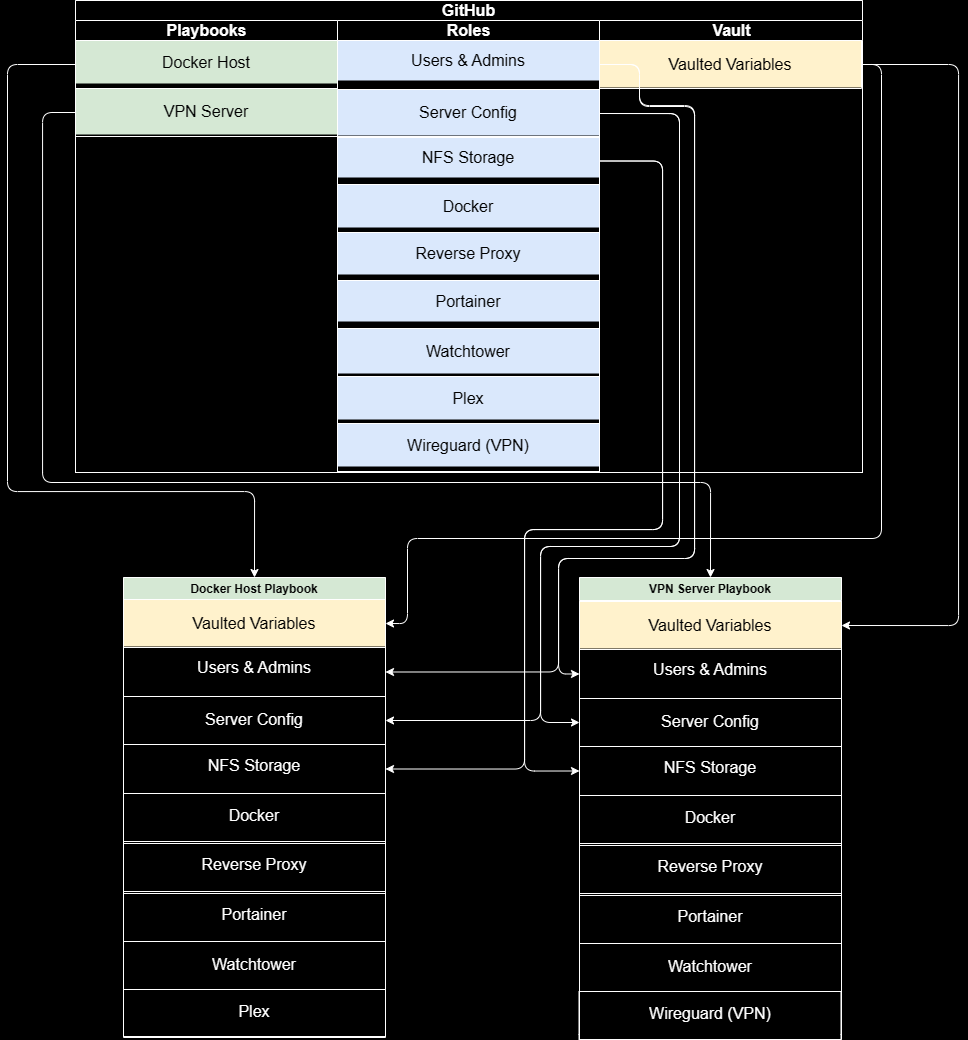

The diagram above was exported from draw.io. Its source (the exported page's mxGraphModel, read from the mxfile embedded in the PNG):
<mxGraphModel dx="1113" dy="819" grid="0" gridSize="10" guides="1" tooltips="1" connect="1" arrows="1" fold="1" page="0" pageScale="1" pageWidth="850" pageHeight="1100" background="#000000" math="0" shadow="0">
  <root>
    <mxCell id="0" />
    <mxCell id="1" parent="0" />
    <mxCell id="q0FnRfrMh0qZQCGBC2wI-1" value="Docker Host Playbook" style="swimlane;whiteSpace=wrap;html=1;fillColor=#d5e8d4;strokeColor=#FFFFFF;fontColor=#000000;" vertex="1" parent="1">
      <mxGeometry x="483" y="700" width="262" height="459" as="geometry" />
    </mxCell>
    <mxCell id="q0FnRfrMh0qZQCGBC2wI-8" value="Users &amp;amp; Admins" style="swimlane;html=1;startSize=40;fontStyle=0;collapsible=0;horizontal=1;swimlaneLine=0;fillColor=none;whiteSpace=wrap;fontSize=16;verticalAlign=middle;align=center;strokeColor=#FFFFFF;fontColor=#FFFFFF;" vertex="1" parent="q0FnRfrMh0qZQCGBC2wI-1">
      <mxGeometry y="70" width="262" height="49" as="geometry" />
    </mxCell>
    <mxCell id="q0FnRfrMh0qZQCGBC2wI-10" value="Server Config" style="swimlane;html=1;startSize=46;fontStyle=0;collapsible=0;horizontal=1;swimlaneLine=0;fillColor=none;whiteSpace=wrap;fontSize=16;verticalAlign=middle;align=center;strokeColor=#FFFFFF;fontColor=#FFFFFF;" vertex="1" parent="q0FnRfrMh0qZQCGBC2wI-1">
      <mxGeometry y="119" width="262" height="48" as="geometry" />
    </mxCell>
    <mxCell id="q0FnRfrMh0qZQCGBC2wI-9" value="NFS Storage" style="swimlane;html=1;startSize=41;fontStyle=0;collapsible=0;horizontal=1;swimlaneLine=0;fillColor=none;whiteSpace=wrap;fontSize=16;verticalAlign=middle;align=center;strokeColor=#FFFFFF;fontColor=#FFFFFF;" vertex="1" parent="q0FnRfrMh0qZQCGBC2wI-1">
      <mxGeometry y="167" width="262" height="49" as="geometry" />
    </mxCell>
    <mxCell id="q0FnRfrMh0qZQCGBC2wI-14" value="Docker" style="swimlane;html=1;startSize=43;fontStyle=0;collapsible=0;horizontal=1;swimlaneLine=0;fillColor=none;whiteSpace=wrap;fontSize=16;verticalAlign=middle;align=center;strokeColor=#FFFFFF;fontColor=#FFFFFF;" vertex="1" parent="q0FnRfrMh0qZQCGBC2wI-1">
      <mxGeometry y="216" width="262" height="48" as="geometry" />
    </mxCell>
    <mxCell id="q0FnRfrMh0qZQCGBC2wI-13" value="Reverse Proxy" style="swimlane;html=1;startSize=42;fontStyle=0;collapsible=0;horizontal=1;swimlaneLine=0;fillColor=none;whiteSpace=wrap;fontSize=16;verticalAlign=middle;align=center;strokeColor=#FFFFFF;fontColor=#FFFFFF;" vertex="1" parent="q0FnRfrMh0qZQCGBC2wI-1">
      <mxGeometry y="266" width="262" height="48" as="geometry" />
    </mxCell>
    <mxCell id="q0FnRfrMh0qZQCGBC2wI-15" value="Portainer" style="swimlane;html=1;startSize=41;fontStyle=0;collapsible=0;horizontal=1;swimlaneLine=0;fillColor=none;whiteSpace=wrap;fontSize=16;verticalAlign=middle;align=center;strokeColor=#FFFFFF;fontColor=#FFFFFF;" vertex="1" parent="q0FnRfrMh0qZQCGBC2wI-1">
      <mxGeometry y="316" width="262" height="48" as="geometry" />
    </mxCell>
    <mxCell id="q0FnRfrMh0qZQCGBC2wI-16" value="Watchtower" style="swimlane;html=1;startSize=45;fontStyle=0;collapsible=0;horizontal=1;swimlaneLine=0;fillColor=none;whiteSpace=wrap;fontSize=16;verticalAlign=middle;align=center;strokeColor=#FFFFFF;fontColor=#FFFFFF;" vertex="1" parent="q0FnRfrMh0qZQCGBC2wI-1">
      <mxGeometry y="364" width="262" height="48" as="geometry" />
    </mxCell>
    <mxCell id="q0FnRfrMh0qZQCGBC2wI-17" value="Plex" style="swimlane;html=1;startSize=43;fontStyle=0;collapsible=0;horizontal=1;swimlaneLine=0;fillColor=none;whiteSpace=wrap;fontSize=16;verticalAlign=middle;align=center;strokeColor=#FFFFFF;fontColor=#FFFFFF;" vertex="1" parent="q0FnRfrMh0qZQCGBC2wI-16">
      <mxGeometry y="48" width="262" height="48" as="geometry" />
    </mxCell>
    <mxCell id="q0FnRfrMh0qZQCGBC2wI-19" value="Vaulted Variables" style="swimlane;html=1;startSize=47;fontStyle=0;collapsible=0;horizontal=1;swimlaneLine=0;fillColor=#fff2cc;whiteSpace=wrap;fontSize=16;verticalAlign=middle;align=center;strokeColor=#FFFFFF;fontColor=#000000;" vertex="1" parent="q0FnRfrMh0qZQCGBC2wI-1">
      <mxGeometry y="22" width="262" height="48" as="geometry" />
    </mxCell>
    <mxCell id="q0FnRfrMh0qZQCGBC2wI-2" value="VPN Server Playbook" style="swimlane;whiteSpace=wrap;html=1;fillColor=#d5e8d4;strokeColor=#FFFFFF;fontColor=#000000;" vertex="1" parent="1">
      <mxGeometry x="939" y="700" width="262" height="462" as="geometry" />
    </mxCell>
    <mxCell id="q0FnRfrMh0qZQCGBC2wI-20" value="Vaulted Variables" style="swimlane;html=1;startSize=47;fontStyle=0;collapsible=0;horizontal=1;swimlaneLine=0;fillColor=#fff2cc;whiteSpace=wrap;fontSize=16;verticalAlign=middle;align=center;strokeColor=#FFFFFF;fontColor=#000000;" vertex="1" parent="q0FnRfrMh0qZQCGBC2wI-2">
      <mxGeometry y="24" width="262" height="48" as="geometry" />
    </mxCell>
    <mxCell id="q0FnRfrMh0qZQCGBC2wI-21" value="Users &amp;amp; Admins" style="swimlane;html=1;startSize=40;fontStyle=0;collapsible=0;horizontal=1;swimlaneLine=0;fillColor=none;whiteSpace=wrap;fontSize=16;verticalAlign=middle;align=center;strokeColor=#FFFFFF;fontColor=#FFFFFF;" vertex="1" parent="q0FnRfrMh0qZQCGBC2wI-2">
      <mxGeometry y="72" width="262" height="49" as="geometry" />
    </mxCell>
    <mxCell id="q0FnRfrMh0qZQCGBC2wI-22" value="Server Config" style="swimlane;html=1;startSize=46;fontStyle=0;collapsible=0;horizontal=1;swimlaneLine=0;fillColor=none;whiteSpace=wrap;fontSize=16;verticalAlign=middle;align=center;strokeColor=#FFFFFF;fontColor=#FFFFFF;" vertex="1" parent="q0FnRfrMh0qZQCGBC2wI-2">
      <mxGeometry y="121" width="262" height="48" as="geometry" />
    </mxCell>
    <mxCell id="q0FnRfrMh0qZQCGBC2wI-23" value="NFS Storage" style="swimlane;html=1;startSize=41;fontStyle=0;collapsible=0;horizontal=1;swimlaneLine=0;fillColor=none;whiteSpace=wrap;fontSize=16;verticalAlign=middle;align=center;strokeColor=#FFFFFF;fontColor=#FFFFFF;" vertex="1" parent="q0FnRfrMh0qZQCGBC2wI-2">
      <mxGeometry y="169" width="262" height="49" as="geometry" />
    </mxCell>
    <mxCell id="q0FnRfrMh0qZQCGBC2wI-24" value="Docker" style="swimlane;html=1;startSize=43;fontStyle=0;collapsible=0;horizontal=1;swimlaneLine=0;fillColor=none;whiteSpace=wrap;fontSize=16;verticalAlign=middle;align=center;strokeColor=#FFFFFF;fontColor=#FFFFFF;" vertex="1" parent="q0FnRfrMh0qZQCGBC2wI-2">
      <mxGeometry y="218" width="262" height="48" as="geometry" />
    </mxCell>
    <mxCell id="q0FnRfrMh0qZQCGBC2wI-25" value="Reverse Proxy" style="swimlane;html=1;startSize=42;fontStyle=0;collapsible=0;horizontal=1;swimlaneLine=0;fillColor=none;whiteSpace=wrap;fontSize=16;verticalAlign=middle;align=center;strokeColor=#FFFFFF;fontColor=#FFFFFF;" vertex="1" parent="q0FnRfrMh0qZQCGBC2wI-2">
      <mxGeometry y="268" width="262" height="48" as="geometry" />
    </mxCell>
    <mxCell id="q0FnRfrMh0qZQCGBC2wI-26" value="Portainer" style="swimlane;html=1;startSize=41;fontStyle=0;collapsible=0;horizontal=1;swimlaneLine=0;fillColor=none;whiteSpace=wrap;fontSize=16;verticalAlign=middle;align=center;strokeColor=#FFFFFF;fontColor=#FFFFFF;" vertex="1" parent="q0FnRfrMh0qZQCGBC2wI-2">
      <mxGeometry y="318" width="262" height="48" as="geometry" />
    </mxCell>
    <mxCell id="q0FnRfrMh0qZQCGBC2wI-27" value="Watchtower" style="swimlane;html=1;startSize=45;fontStyle=0;collapsible=0;horizontal=1;swimlaneLine=0;fillColor=none;whiteSpace=wrap;fontSize=16;verticalAlign=middle;align=center;strokeColor=#FFFFFF;fontColor=#FFFFFF;" vertex="1" parent="q0FnRfrMh0qZQCGBC2wI-2">
      <mxGeometry y="366" width="262" height="48" as="geometry" />
    </mxCell>
    <mxCell id="q0FnRfrMh0qZQCGBC2wI-29" value="Wireguard (VPN)" style="swimlane;html=1;startSize=43;fontStyle=0;collapsible=0;horizontal=1;swimlaneLine=0;fillColor=none;whiteSpace=wrap;fontSize=16;verticalAlign=middle;align=center;strokeColor=#FFFFFF;fontColor=#FFFFFF;" vertex="1" parent="q0FnRfrMh0qZQCGBC2wI-2">
      <mxGeometry x="-0.5" y="414" width="262" height="48" as="geometry" />
    </mxCell>
    <mxCell id="q0FnRfrMh0qZQCGBC2wI-18" value="" style="group;strokeColor=#FFFFFF;fontColor=#000000;" vertex="1" connectable="0" parent="1">
      <mxGeometry x="435" y="123" width="787" height="472" as="geometry" />
    </mxCell>
    <mxCell id="xlu97fyfxuNta2JwoPWd-11" value="GitHub" style="swimlane;html=1;childLayout=stackLayout;resizeParent=1;resizeParentMax=0;startSize=20;whiteSpace=wrap;fontSize=16;strokeColor=#FFFFFF;fontColor=#FFFFFF;fillColor=#000000;" parent="q0FnRfrMh0qZQCGBC2wI-18" vertex="1">
      <mxGeometry width="787" height="472" as="geometry" />
    </mxCell>
    <mxCell id="xlu97fyfxuNta2JwoPWd-12" value="Playbooks" style="swimlane;html=1;startSize=20;fontSize=16;strokeColor=#FFFFFF;fontColor=#FFFFFF;fillColor=#000000;" parent="xlu97fyfxuNta2JwoPWd-11" vertex="1">
      <mxGeometry y="20" width="262" height="452" as="geometry" />
    </mxCell>
    <mxCell id="xlu97fyfxuNta2JwoPWd-16" value="VPN Server" style="swimlane;html=1;startSize=46;fontStyle=0;collapsible=0;horizontal=1;swimlaneLine=0;fillColor=#d5e8d4;whiteSpace=wrap;fontSize=16;verticalAlign=middle;align=center;strokeColor=#FFFFFF;fontColor=#000000;" parent="xlu97fyfxuNta2JwoPWd-12" vertex="1">
      <mxGeometry y="68" width="262" height="48" as="geometry" />
    </mxCell>
    <mxCell id="xlu97fyfxuNta2JwoPWd-13" value="Roles" style="swimlane;html=1;startSize=20;fontSize=16;strokeColor=#FFFFFF;fontColor=#FFFFFF;fillColor=#000000;" parent="xlu97fyfxuNta2JwoPWd-11" vertex="1">
      <mxGeometry x="262" y="20" width="262" height="452" as="geometry" />
    </mxCell>
    <mxCell id="xlu97fyfxuNta2JwoPWd-17" value="Users &amp;amp; Admins" style="swimlane;html=1;startSize=40;fontStyle=0;collapsible=0;horizontal=1;swimlaneLine=0;fillColor=#dae8fc;whiteSpace=wrap;fontSize=16;verticalAlign=middle;align=center;strokeColor=#FFFFFF;fontColor=#000000;" parent="xlu97fyfxuNta2JwoPWd-13" vertex="1">
      <mxGeometry y="20" width="262" height="50" as="geometry" />
    </mxCell>
    <mxCell id="xlu97fyfxuNta2JwoPWd-21" value="Reverse Proxy" style="swimlane;html=1;startSize=42;fontStyle=0;collapsible=0;horizontal=1;swimlaneLine=0;fillColor=#dae8fc;whiteSpace=wrap;fontSize=16;verticalAlign=middle;align=center;strokeColor=#FFFFFF;fontColor=#000000;" parent="xlu97fyfxuNta2JwoPWd-13" vertex="1">
      <mxGeometry y="212" width="262" height="48" as="geometry" />
    </mxCell>
    <mxCell id="xlu97fyfxuNta2JwoPWd-23" value="Watchtower" style="swimlane;html=1;startSize=45;fontStyle=0;collapsible=0;horizontal=1;swimlaneLine=0;fillColor=#dae8fc;whiteSpace=wrap;fontSize=16;verticalAlign=middle;align=center;strokeColor=#FFFFFF;fontColor=#000000;" parent="xlu97fyfxuNta2JwoPWd-13" vertex="1">
      <mxGeometry y="308" width="262" height="48" as="geometry" />
    </mxCell>
    <mxCell id="xlu97fyfxuNta2JwoPWd-24" value="Plex" style="swimlane;html=1;startSize=43;fontStyle=0;collapsible=0;horizontal=1;swimlaneLine=0;fillColor=#dae8fc;whiteSpace=wrap;fontSize=16;verticalAlign=middle;align=center;strokeColor=#FFFFFF;fontColor=#000000;" parent="xlu97fyfxuNta2JwoPWd-23" vertex="1">
      <mxGeometry y="48" width="262" height="48" as="geometry" />
    </mxCell>
    <mxCell id="q0FnRfrMh0qZQCGBC2wI-3" value="Wireguard (VPN)" style="swimlane;html=1;startSize=43;fontStyle=0;collapsible=0;horizontal=1;swimlaneLine=0;fillColor=#dae8fc;whiteSpace=wrap;fontSize=16;verticalAlign=middle;align=center;strokeColor=#FFFFFF;fontColor=#000000;" vertex="1" parent="xlu97fyfxuNta2JwoPWd-13">
      <mxGeometry y="403" width="262" height="48" as="geometry" />
    </mxCell>
    <mxCell id="xlu97fyfxuNta2JwoPWd-22" value="Portainer" style="swimlane;html=1;startSize=41;fontStyle=0;collapsible=0;horizontal=1;swimlaneLine=0;fillColor=#dae8fc;whiteSpace=wrap;fontSize=16;verticalAlign=middle;align=center;strokeColor=#FFFFFF;fontColor=#000000;" parent="xlu97fyfxuNta2JwoPWd-13" vertex="1">
      <mxGeometry y="260" width="262" height="48" as="geometry" />
    </mxCell>
    <mxCell id="xlu97fyfxuNta2JwoPWd-18" value="NFS Storage" style="swimlane;html=1;startSize=41;fontStyle=0;collapsible=0;horizontal=1;swimlaneLine=0;fillColor=#dae8fc;whiteSpace=wrap;fontSize=16;verticalAlign=middle;align=center;strokeColor=#FFFFFF;fontColor=#000000;" parent="xlu97fyfxuNta2JwoPWd-13" vertex="1">
      <mxGeometry y="116" width="262" height="49" as="geometry" />
    </mxCell>
    <mxCell id="xlu97fyfxuNta2JwoPWd-19" value="Server Config" style="swimlane;html=1;startSize=46;fontStyle=0;collapsible=0;horizontal=1;swimlaneLine=0;fillColor=#dae8fc;whiteSpace=wrap;fontSize=16;verticalAlign=middle;align=center;strokeColor=#FFFFFF;fontColor=#000000;" parent="xlu97fyfxuNta2JwoPWd-13" vertex="1">
      <mxGeometry y="69" width="262" height="48" as="geometry" />
    </mxCell>
    <mxCell id="xlu97fyfxuNta2JwoPWd-14" value="Vault" style="swimlane;html=1;startSize=20;fontSize=16;strokeColor=#FFFFFF;fontColor=#FFFFFF;fillColor=#000000;" parent="xlu97fyfxuNta2JwoPWd-11" vertex="1">
      <mxGeometry x="524" y="20" width="263" height="452" as="geometry" />
    </mxCell>
    <mxCell id="xlu97fyfxuNta2JwoPWd-15" value="Docker Host" style="swimlane;html=1;startSize=43;fontStyle=0;collapsible=0;horizontal=1;swimlaneLine=0;fillColor=#d5e8d4;whiteSpace=wrap;fontSize=16;verticalAlign=middle;align=center;strokeColor=#FFFFFF;fontColor=#000000;" parent="q0FnRfrMh0qZQCGBC2wI-18" vertex="1">
      <mxGeometry y="40" width="262" height="48" as="geometry" />
    </mxCell>
    <mxCell id="xlu97fyfxuNta2JwoPWd-20" value="Docker" style="swimlane;html=1;startSize=43;fontStyle=0;collapsible=0;horizontal=1;swimlaneLine=0;fillColor=#dae8fc;whiteSpace=wrap;fontSize=16;verticalAlign=middle;align=center;strokeColor=#FFFFFF;fontColor=#000000;" parent="q0FnRfrMh0qZQCGBC2wI-18" vertex="1">
      <mxGeometry x="262" y="184" width="262" height="48" as="geometry" />
    </mxCell>
    <mxCell id="xlu97fyfxuNta2JwoPWd-25" value="Vaulted Variables" style="swimlane;html=1;startSize=47;fontStyle=0;collapsible=0;horizontal=1;swimlaneLine=0;fillColor=#fff2cc;whiteSpace=wrap;fontSize=16;verticalAlign=middle;align=center;strokeColor=#FFFFFF;fontColor=#000000;" parent="q0FnRfrMh0qZQCGBC2wI-18" vertex="1">
      <mxGeometry x="524" y="40" width="262" height="48" as="geometry" />
    </mxCell>
    <mxCell id="q0FnRfrMh0qZQCGBC2wI-30" style="edgeStyle=orthogonalEdgeStyle;orthogonalLoop=1;jettySize=auto;html=1;exitX=0;exitY=0.5;exitDx=0;exitDy=0;entryX=0.5;entryY=0;entryDx=0;entryDy=0;rounded=1;strokeColor=#FFFFFF;fontColor=#FFFFFF;" edge="1" parent="1" source="xlu97fyfxuNta2JwoPWd-15" target="q0FnRfrMh0qZQCGBC2wI-1">
      <mxGeometry relative="1" as="geometry">
        <Array as="points">
          <mxPoint x="367" y="187" />
          <mxPoint x="367" y="614" />
          <mxPoint x="614" y="614" />
        </Array>
      </mxGeometry>
    </mxCell>
    <mxCell id="q0FnRfrMh0qZQCGBC2wI-31" style="edgeStyle=orthogonalEdgeStyle;rounded=1;orthogonalLoop=1;jettySize=auto;html=1;exitX=0;exitY=0.5;exitDx=0;exitDy=0;entryX=0.5;entryY=0;entryDx=0;entryDy=0;strokeColor=#FFFFFF;fontColor=#FFFFFF;" edge="1" parent="1" source="xlu97fyfxuNta2JwoPWd-16" target="q0FnRfrMh0qZQCGBC2wI-2">
      <mxGeometry relative="1" as="geometry">
        <Array as="points">
          <mxPoint x="402" y="235" />
          <mxPoint x="402" y="605" />
          <mxPoint x="1070" y="605" />
        </Array>
      </mxGeometry>
    </mxCell>
    <mxCell id="q0FnRfrMh0qZQCGBC2wI-32" style="edgeStyle=orthogonalEdgeStyle;rounded=1;orthogonalLoop=1;jettySize=auto;html=1;exitX=1;exitY=0.5;exitDx=0;exitDy=0;entryX=1;entryY=0.5;entryDx=0;entryDy=0;strokeColor=#FFFFFF;fontColor=#FFFFFF;" edge="1" parent="1" source="xlu97fyfxuNta2JwoPWd-25" target="q0FnRfrMh0qZQCGBC2wI-20">
      <mxGeometry relative="1" as="geometry">
        <Array as="points">
          <mxPoint x="1318" y="187" />
          <mxPoint x="1318" y="748" />
        </Array>
      </mxGeometry>
    </mxCell>
    <mxCell id="q0FnRfrMh0qZQCGBC2wI-33" style="edgeStyle=orthogonalEdgeStyle;rounded=1;orthogonalLoop=1;jettySize=auto;html=1;exitX=1;exitY=0.5;exitDx=0;exitDy=0;entryX=1;entryY=0.5;entryDx=0;entryDy=0;strokeColor=#FFFFFF;fontColor=#FFFFFF;" edge="1" parent="1" source="xlu97fyfxuNta2JwoPWd-25" target="q0FnRfrMh0qZQCGBC2wI-19">
      <mxGeometry relative="1" as="geometry">
        <Array as="points">
          <mxPoint x="1241" y="187" />
          <mxPoint x="1241" y="661" />
          <mxPoint x="767" y="661" />
          <mxPoint x="767" y="746" />
        </Array>
      </mxGeometry>
    </mxCell>
    <mxCell id="q0FnRfrMh0qZQCGBC2wI-34" style="edgeStyle=orthogonalEdgeStyle;rounded=1;orthogonalLoop=1;jettySize=auto;html=1;exitX=0;exitY=0.5;exitDx=0;exitDy=0;entryX=0;entryY=0.5;entryDx=0;entryDy=0;strokeColor=#FFFFFF;fontColor=#FFFFFF;" edge="1" parent="1" source="xlu97fyfxuNta2JwoPWd-25" target="q0FnRfrMh0qZQCGBC2wI-21">
      <mxGeometry relative="1" as="geometry">
        <mxPoint x="859" y="654" as="targetPoint" />
        <Array as="points">
          <mxPoint x="999" y="187" />
          <mxPoint x="999" y="228" />
          <mxPoint x="1054" y="228" />
          <mxPoint x="1054" y="681" />
          <mxPoint x="918" y="681" />
          <mxPoint x="918" y="796" />
        </Array>
      </mxGeometry>
    </mxCell>
    <mxCell id="q0FnRfrMh0qZQCGBC2wI-35" style="edgeStyle=orthogonalEdgeStyle;rounded=1;orthogonalLoop=1;jettySize=auto;html=1;exitX=0;exitY=0.5;exitDx=0;exitDy=0;entryX=1;entryY=0.5;entryDx=0;entryDy=0;strokeColor=#FFFFFF;fontColor=#FFFFFF;" edge="1" parent="1" source="xlu97fyfxuNta2JwoPWd-25" target="q0FnRfrMh0qZQCGBC2wI-8">
      <mxGeometry relative="1" as="geometry">
        <mxPoint x="763" y="698" as="targetPoint" />
        <Array as="points">
          <mxPoint x="999" y="187" />
          <mxPoint x="999" y="229" />
          <mxPoint x="1054" y="229" />
          <mxPoint x="1054" y="681" />
          <mxPoint x="918" y="681" />
          <mxPoint x="918" y="794" />
        </Array>
      </mxGeometry>
    </mxCell>
    <mxCell id="q0FnRfrMh0qZQCGBC2wI-37" style="edgeStyle=orthogonalEdgeStyle;rounded=1;orthogonalLoop=1;jettySize=auto;html=1;exitX=1;exitY=0.5;exitDx=0;exitDy=0;entryX=1;entryY=0.5;entryDx=0;entryDy=0;strokeColor=#FFFFFF;fontColor=#FFFFFF;" edge="1" parent="1" source="xlu97fyfxuNta2JwoPWd-19" target="q0FnRfrMh0qZQCGBC2wI-10">
      <mxGeometry relative="1" as="geometry">
        <Array as="points">
          <mxPoint x="1039" y="236" />
          <mxPoint x="1039" y="669" />
          <mxPoint x="900" y="669" />
          <mxPoint x="900" y="843" />
        </Array>
      </mxGeometry>
    </mxCell>
    <mxCell id="q0FnRfrMh0qZQCGBC2wI-38" style="edgeStyle=orthogonalEdgeStyle;rounded=1;orthogonalLoop=1;jettySize=auto;html=1;exitX=1;exitY=0.5;exitDx=0;exitDy=0;entryX=0;entryY=0.5;entryDx=0;entryDy=0;strokeColor=#FFFFFF;fontColor=#FFFFFF;" edge="1" parent="1" source="xlu97fyfxuNta2JwoPWd-19" target="q0FnRfrMh0qZQCGBC2wI-22">
      <mxGeometry relative="1" as="geometry">
        <Array as="points">
          <mxPoint x="1039" y="236" />
          <mxPoint x="1039" y="669" />
          <mxPoint x="900" y="669" />
          <mxPoint x="900" y="845" />
        </Array>
      </mxGeometry>
    </mxCell>
    <mxCell id="q0FnRfrMh0qZQCGBC2wI-39" style="edgeStyle=orthogonalEdgeStyle;rounded=1;orthogonalLoop=1;jettySize=auto;html=1;exitX=1;exitY=0.5;exitDx=0;exitDy=0;entryX=0;entryY=0.5;entryDx=0;entryDy=0;strokeColor=#FFFFFF;fontColor=#FFFFFF;" edge="1" parent="1" source="xlu97fyfxuNta2JwoPWd-18" target="q0FnRfrMh0qZQCGBC2wI-23">
      <mxGeometry relative="1" as="geometry">
        <Array as="points">
          <mxPoint x="1022" y="284" />
          <mxPoint x="1022" y="652" />
          <mxPoint x="884" y="652" />
          <mxPoint x="884" y="894" />
        </Array>
      </mxGeometry>
    </mxCell>
    <mxCell id="q0FnRfrMh0qZQCGBC2wI-41" style="edgeStyle=orthogonalEdgeStyle;rounded=1;orthogonalLoop=1;jettySize=auto;html=1;exitX=1;exitY=0.5;exitDx=0;exitDy=0;entryX=1;entryY=0.5;entryDx=0;entryDy=0;strokeColor=#FFFFFF;fontColor=#FFFFFF;" edge="1" parent="1" source="xlu97fyfxuNta2JwoPWd-18" target="q0FnRfrMh0qZQCGBC2wI-9">
      <mxGeometry relative="1" as="geometry">
        <Array as="points">
          <mxPoint x="1022" y="284" />
          <mxPoint x="1022" y="652" />
          <mxPoint x="884" y="652" />
          <mxPoint x="884" y="892" />
        </Array>
      </mxGeometry>
    </mxCell>
  </root>
</mxGraphModel>